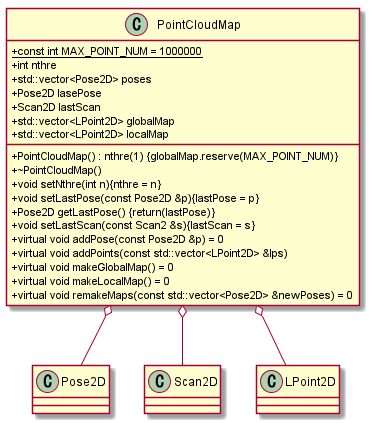

The diagram above was rendered by PlantUML. Its source (embedded in the PNG):
@startuml

skinparam classAttributeIconSize 0

class PointCloudMap{
    + {static} const int MAX_POINT_NUM = 1000000
    + int nthre
    + std::vector<Pose2D> poses
    + Pose2D lasePose
    + Scan2D lastScan
    + std::vector<LPoint2D> globalMap
    + std::vector<LPoint2D> localMap
    + PointCloudMap() : nthre(1) {globalMap.reserve(MAX_POINT_NUM)}
    + ~PointCloudMap()
    + void setNthre(int n){nthre = n}
    + void setLastPose(const Pose2D &p){lastPose = p}
    + Pose2D getLastPose() {return(lastPose)}
    + void setLastScan(const Scan2 &s){lastScan = s}
    + virtual void addPose(const Pose2D &p) = 0
    + virtual void addPoints(const std::vector<LPoint2D> &lps)
    + virtual void makeGlobalMap() = 0
    + virtual void makeLocalMap() = 0
    + virtual void remakeMaps(const std::vector<Pose2D> &newPoses) = 0
}

PointCloudMap o-- Pose2D
PointCloudMap o-- Scan2D
PointCloudMap o-- LPoint2D

@enduml